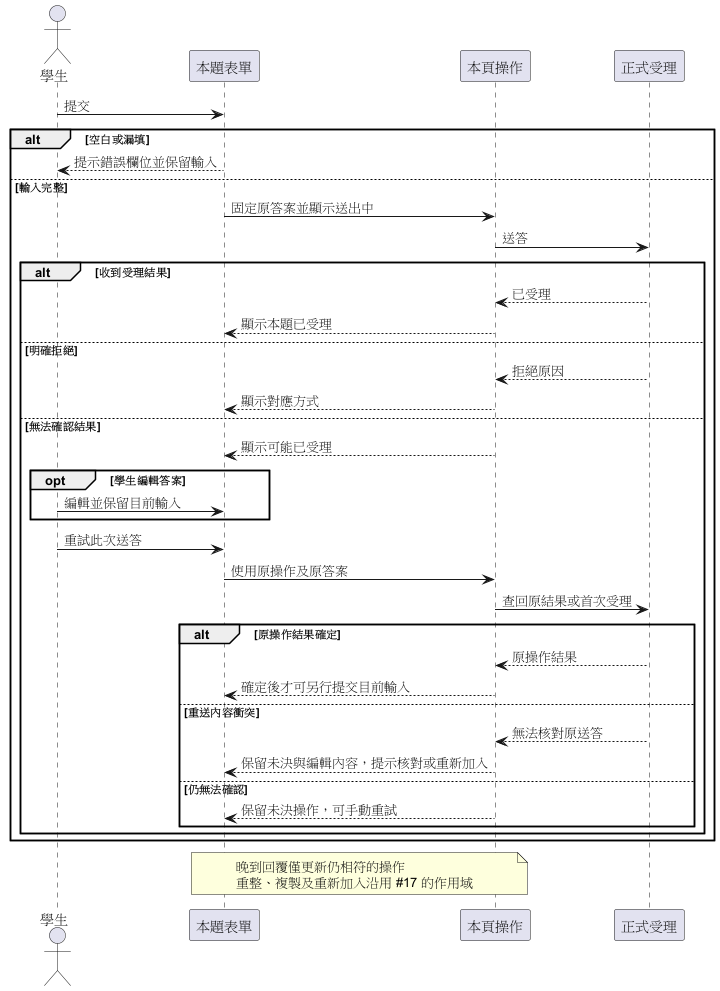

The diagram above was rendered by PlantUML. Its source (embedded in the PNG):
@startuml
actor 學生
participant "本題表單" as Form
participant "本頁操作" as Op
participant "正式受理" as Server
學生 -> Form : 提交
alt 空白或漏填
 Form --> 學生 : 提示錯誤欄位並保留輸入
else 輸入完整
 Form -> Op : 固定原答案並顯示送出中
 Op -> Server : 送答
 alt 收到受理結果
  Server --> Op : 已受理
  Op --> Form : 顯示本題已受理
 else 明確拒絕
  Server --> Op : 拒絕原因
  Op --> Form : 顯示對應方式
 else 無法確認結果
  Op --> Form : 顯示可能已受理
  opt 學生編輯答案
   學生 -> Form : 編輯並保留目前輸入
  end
  學生 -> Form : 重試此次送答
  Form -> Op : 使用原操作及原答案
  Op -> Server : 查回原結果或首次受理
  alt 原操作結果確定
   Server --> Op : 原操作結果
   Op --> Form : 確定後才可另行提交目前輸入
  else 重送內容衝突
   Server --> Op : 無法核對原送答
   Op --> Form : 保留未決與編輯內容，提示核對或重新加入
  else 仍無法確認
   Op --> Form : 保留未決操作，可手動重試
  end
 end
end
note over Form, Op
晚到回覆僅更新仍相符的操作
重整、複製及重新加入沿用 #17 的作用域
end note
@enduml